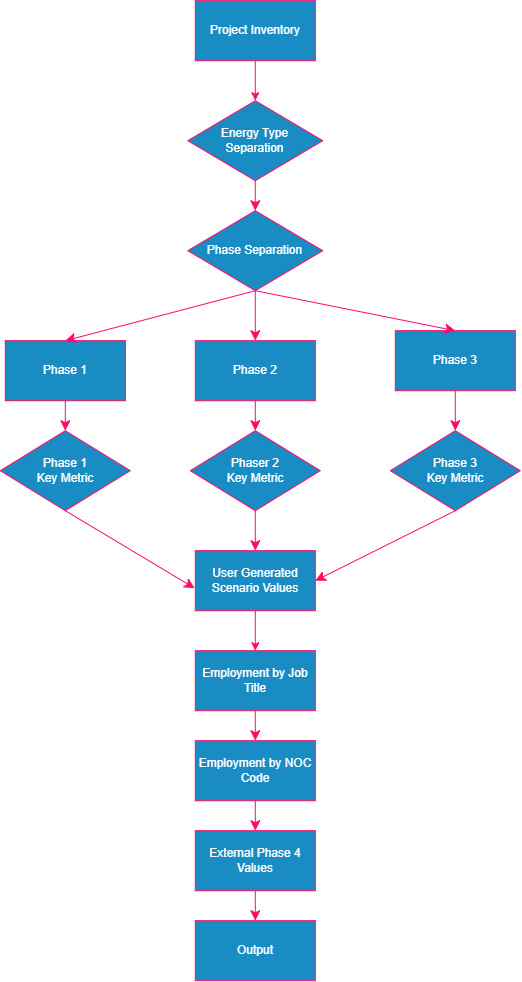

The diagram above was exported from draw.io. Its source (the exported page's mxGraphModel, read from the mxfile embedded in the PNG):
<mxGraphModel dx="1768" dy="2111" grid="1" gridSize="10" guides="1" tooltips="1" connect="1" arrows="1" fold="1" page="1" pageScale="1" pageWidth="850" pageHeight="1100" math="0" shadow="0">
  <root>
    <mxCell id="0" />
    <mxCell id="1" parent="0" />
    <mxCell id="JyK8kW5wt_CqvG7Jbw6F-5" edge="1" parent="1" source="YT1JtlsMcaX-2GyIR3Bh-1" style="edgeStyle=orthogonalEdgeStyle;rounded=0;orthogonalLoop=1;jettySize=auto;html=1;exitX=0.5;exitY=1;exitDx=0;exitDy=0;entryX=0.5;entryY=0;entryDx=0;entryDy=0;fillColor=#d80073;strokeColor=light-dark(#A50040, #ff0a68);" target="YT1JtlsMcaX-2GyIR3Bh-37">
      <mxGeometry relative="1" as="geometry" />
    </mxCell>
    <mxCell id="YT1JtlsMcaX-2GyIR3Bh-1" parent="1" style="whiteSpace=wrap;html=1;rounded=0;fillColor=#1ba1e2;strokeColor=light-dark(#006EAF, #f90a66);fontColor=#ffffff;" value="&lt;span style=&quot;color: light-dark(rgb(255, 255, 255), rgb(255, 255, 255));&quot;&gt;Project Inventory&lt;/span&gt;" vertex="1">
      <mxGeometry height="60" width="120" x="270" y="-130" as="geometry" />
    </mxCell>
    <mxCell id="YT1JtlsMcaX-2GyIR3Bh-40" edge="1" parent="1" source="YT1JtlsMcaX-2GyIR3Bh-2" style="edgeStyle=none;curved=1;rounded=0;orthogonalLoop=1;jettySize=auto;html=1;exitX=0.5;exitY=1;exitDx=0;exitDy=0;entryX=0.5;entryY=0;entryDx=0;entryDy=0;fontSize=12;startSize=8;endSize=8;fillColor=#d80073;strokeColor=light-dark(#A50040, #ff0a68);" target="YT1JtlsMcaX-2GyIR3Bh-39">
      <mxGeometry relative="1" as="geometry" />
    </mxCell>
    <mxCell id="YT1JtlsMcaX-2GyIR3Bh-2" parent="1" style="whiteSpace=wrap;html=1;rounded=0;fillColor=#1ba1e2;fontColor=#ffffff;strokeColor=light-dark(#006EAF, #f00b62);" value="&lt;span style=&quot;color: light-dark(rgb(255, 255, 255), rgb(255, 255, 255));&quot;&gt;Phase 1&lt;/span&gt;" vertex="1">
      <mxGeometry height="60" width="120" x="80" y="210" as="geometry" />
    </mxCell>
    <mxCell id="YT1JtlsMcaX-2GyIR3Bh-51" edge="1" parent="1" source="YT1JtlsMcaX-2GyIR3Bh-3" style="edgeStyle=none;curved=1;rounded=0;orthogonalLoop=1;jettySize=auto;html=1;exitX=0.5;exitY=1;exitDx=0;exitDy=0;entryX=0.5;entryY=0;entryDx=0;entryDy=0;fontSize=12;startSize=8;endSize=8;fillColor=#d80073;strokeColor=light-dark(#A50040, #ff0a68);" target="YT1JtlsMcaX-2GyIR3Bh-42">
      <mxGeometry relative="1" as="geometry" />
    </mxCell>
    <mxCell id="YT1JtlsMcaX-2GyIR3Bh-3" parent="1" style="whiteSpace=wrap;html=1;rounded=0;fillColor=#1ba1e2;fontColor=#ffffff;strokeColor=light-dark(#006EAF, #ff0a68);" value="&lt;span style=&quot;color: light-dark(rgb(255, 255, 255), rgb(255, 255, 255));&quot;&gt;Phase 2&lt;/span&gt;" vertex="1">
      <mxGeometry height="60" width="120" x="270" y="210" as="geometry" />
    </mxCell>
    <mxCell id="YT1JtlsMcaX-2GyIR3Bh-52" edge="1" parent="1" source="YT1JtlsMcaX-2GyIR3Bh-4" style="edgeStyle=none;curved=1;rounded=0;orthogonalLoop=1;jettySize=auto;html=1;entryX=0.5;entryY=0;entryDx=0;entryDy=0;fontSize=12;startSize=8;endSize=8;fillColor=#d80073;strokeColor=light-dark(#A50040, #ff0a68);" target="YT1JtlsMcaX-2GyIR3Bh-41">
      <mxGeometry relative="1" as="geometry" />
    </mxCell>
    <mxCell id="YT1JtlsMcaX-2GyIR3Bh-4" parent="1" style="whiteSpace=wrap;html=1;rounded=0;fillColor=#1ba1e2;fontColor=#ffffff;strokeColor=light-dark(#006EAF, #ff0a68);" value="&lt;span style=&quot;color: light-dark(rgb(0, 0, 0), rgb(255, 255, 255));&quot;&gt;Phase 3&lt;/span&gt;" vertex="1">
      <mxGeometry height="60" width="120" x="470" y="200" as="geometry" />
    </mxCell>
    <mxCell id="YT1JtlsMcaX-2GyIR3Bh-53" edge="1" parent="1" source="YT1JtlsMcaX-2GyIR3Bh-6" style="edgeStyle=none;curved=1;rounded=0;orthogonalLoop=1;jettySize=auto;html=1;exitX=0.5;exitY=1;exitDx=0;exitDy=0;entryX=0.5;entryY=0;entryDx=0;entryDy=0;fontSize=12;startSize=8;endSize=8;fillColor=#d80073;strokeColor=light-dark(#A50040, #ff0a68);" target="YT1JtlsMcaX-2GyIR3Bh-46">
      <mxGeometry relative="1" as="geometry" />
    </mxCell>
    <mxCell id="YT1JtlsMcaX-2GyIR3Bh-6" parent="1" style="whiteSpace=wrap;html=1;rounded=0;fillColor=#1ba1e2;fontColor=#ffffff;strokeColor=light-dark(#006EAF, #ff0a68);" value="&lt;span style=&quot;color: light-dark(rgb(255, 255, 255), rgb(255, 255, 255));&quot;&gt;Employment by Job Title&lt;/span&gt;" vertex="1">
      <mxGeometry height="60" width="120" x="270" y="520" as="geometry" />
    </mxCell>
    <mxCell id="YT1JtlsMcaX-2GyIR3Bh-9" parent="1" style="whiteSpace=wrap;html=1;rounded=0;fillColor=#1ba1e2;fontColor=#ffffff;strokeColor=light-dark(#006EAF, #ff0a68);" value="&lt;span style=&quot;color: light-dark(rgb(255, 255, 255), rgb(255, 255, 255));&quot;&gt;Output&lt;/span&gt;" vertex="1">
      <mxGeometry height="60" width="120" x="270" y="790" as="geometry" />
    </mxCell>
    <mxCell id="YT1JtlsMcaX-2GyIR3Bh-30" edge="1" parent="1" source="YT1JtlsMcaX-2GyIR3Bh-27" style="edgeStyle=none;curved=1;rounded=0;orthogonalLoop=1;jettySize=auto;html=1;exitX=0.5;exitY=1;exitDx=0;exitDy=0;entryX=0.5;entryY=0;entryDx=0;entryDy=0;fontSize=12;startSize=8;endSize=8;fillColor=#d80073;strokeColor=light-dark(#A50040, #ff0a68);" target="YT1JtlsMcaX-2GyIR3Bh-2">
      <mxGeometry relative="1" as="geometry" />
    </mxCell>
    <mxCell id="YT1JtlsMcaX-2GyIR3Bh-31" edge="1" parent="1" source="YT1JtlsMcaX-2GyIR3Bh-27" style="edgeStyle=none;curved=1;rounded=0;orthogonalLoop=1;jettySize=auto;html=1;exitX=0.5;exitY=1;exitDx=0;exitDy=0;entryX=0.5;entryY=0;entryDx=0;entryDy=0;fontSize=12;startSize=8;endSize=8;fillColor=#d80073;strokeColor=light-dark(#A50040, #ff0a68);" target="YT1JtlsMcaX-2GyIR3Bh-3">
      <mxGeometry relative="1" as="geometry" />
    </mxCell>
    <mxCell id="YT1JtlsMcaX-2GyIR3Bh-32" edge="1" parent="1" source="YT1JtlsMcaX-2GyIR3Bh-27" style="edgeStyle=none;curved=1;rounded=0;orthogonalLoop=1;jettySize=auto;html=1;exitX=0.5;exitY=1;exitDx=0;exitDy=0;entryX=0.5;entryY=0;entryDx=0;entryDy=0;fontSize=12;startSize=8;endSize=8;fillColor=#d80073;strokeColor=light-dark(#A50040, #ff0a68);" target="YT1JtlsMcaX-2GyIR3Bh-4">
      <mxGeometry relative="1" as="geometry" />
    </mxCell>
    <mxCell id="YT1JtlsMcaX-2GyIR3Bh-27" parent="1" style="rhombus;whiteSpace=wrap;html=1;rounded=0;fillColor=#1ba1e2;fontColor=#ffffff;strokeColor=light-dark(#006EAF, #ff0a68);" value="&lt;span style=&quot;color: light-dark(rgb(0, 0, 0), rgb(255, 255, 255));&quot;&gt;Phase Separation&lt;/span&gt;" vertex="1">
      <mxGeometry height="80" width="135" x="262.5" y="80" as="geometry" />
    </mxCell>
    <mxCell id="YT1JtlsMcaX-2GyIR3Bh-38" edge="1" parent="1" source="YT1JtlsMcaX-2GyIR3Bh-37" style="edgeStyle=none;curved=1;rounded=0;orthogonalLoop=1;jettySize=auto;html=1;exitX=0.5;exitY=1;exitDx=0;exitDy=0;entryX=0.5;entryY=0;entryDx=0;entryDy=0;fontSize=12;startSize=8;endSize=8;fillColor=#d80073;strokeColor=light-dark(#A50040, #ff0a68);" target="YT1JtlsMcaX-2GyIR3Bh-27">
      <mxGeometry relative="1" as="geometry" />
    </mxCell>
    <mxCell id="YT1JtlsMcaX-2GyIR3Bh-37" parent="1" style="rhombus;whiteSpace=wrap;html=1;rounded=0;fillColor=#1ba1e2;fontColor=#ffffff;strokeColor=light-dark(#006EAF, #ff0a68);" value="&lt;span style=&quot;color: light-dark(rgb(255, 255, 255), rgb(255, 255, 255));&quot;&gt;Energy Type&lt;br&gt;Separation&lt;/span&gt;" vertex="1">
      <mxGeometry height="80" width="135" x="262.5" y="-30" as="geometry" />
    </mxCell>
    <mxCell id="YT1JtlsMcaX-2GyIR3Bh-48" edge="1" parent="1" source="YT1JtlsMcaX-2GyIR3Bh-39" style="edgeStyle=none;curved=1;rounded=0;orthogonalLoop=1;jettySize=auto;html=1;exitX=0.5;exitY=1;exitDx=0;exitDy=0;entryX=-0.005;entryY=0.625;entryDx=0;entryDy=0;fontSize=12;startSize=8;endSize=8;entryPerimeter=0;fillColor=#d80073;strokeColor=light-dark(#A50040, #ff0a68);" target="JyK8kW5wt_CqvG7Jbw6F-3">
      <mxGeometry relative="1" as="geometry" />
    </mxCell>
    <mxCell id="YT1JtlsMcaX-2GyIR3Bh-39" parent="1" style="rhombus;whiteSpace=wrap;html=1;rounded=0;fillColor=#1ba1e2;fontColor=#ffffff;strokeColor=light-dark(#006EAF, #ff0a68);" value="&lt;span style=&quot;color: light-dark(rgb(255, 255, 255), rgb(255, 255, 255));&quot;&gt;Phase 1&lt;br&gt;Key Metric&lt;/span&gt;" vertex="1">
      <mxGeometry height="80" width="130" x="75" y="300" as="geometry" />
    </mxCell>
    <mxCell id="YT1JtlsMcaX-2GyIR3Bh-50" edge="1" parent="1" source="YT1JtlsMcaX-2GyIR3Bh-41" style="edgeStyle=none;curved=1;rounded=0;orthogonalLoop=1;jettySize=auto;html=1;exitX=0.5;exitY=1;exitDx=0;exitDy=0;entryX=1;entryY=0.5;entryDx=0;entryDy=0;fontSize=12;startSize=8;endSize=8;fillColor=#d80073;strokeColor=light-dark(#A50040, #ff0a68);" target="JyK8kW5wt_CqvG7Jbw6F-3">
      <mxGeometry relative="1" as="geometry" />
    </mxCell>
    <mxCell id="YT1JtlsMcaX-2GyIR3Bh-41" parent="1" style="rhombus;whiteSpace=wrap;html=1;rounded=0;fillColor=#1ba1e2;fontColor=#ffffff;strokeColor=light-dark(#006EAF, #f90a66);" value="&lt;span style=&quot;color: light-dark(rgb(0, 0, 0), rgb(255, 255, 255));&quot;&gt;Phase 3&lt;br&gt;Key Metric&lt;/span&gt;" vertex="1">
      <mxGeometry height="80" width="130" x="465" y="300" as="geometry" />
    </mxCell>
    <mxCell id="YT1JtlsMcaX-2GyIR3Bh-49" edge="1" parent="1" source="YT1JtlsMcaX-2GyIR3Bh-42" style="edgeStyle=none;curved=1;rounded=0;orthogonalLoop=1;jettySize=auto;html=1;exitX=0.5;exitY=1;exitDx=0;exitDy=0;entryX=0.5;entryY=0;entryDx=0;entryDy=0;fontSize=12;startSize=8;endSize=8;fillColor=#d80073;strokeColor=light-dark(#A50040, #ff0a68);" target="JyK8kW5wt_CqvG7Jbw6F-3">
      <mxGeometry relative="1" as="geometry" />
    </mxCell>
    <mxCell id="YT1JtlsMcaX-2GyIR3Bh-42" parent="1" style="rhombus;whiteSpace=wrap;html=1;rounded=0;fillColor=#1ba1e2;fontColor=#ffffff;strokeColor=light-dark(#006EAF, #f90a66);" value="&lt;span style=&quot;color: light-dark(rgb(255, 255, 255), rgb(255, 255, 255));&quot;&gt;Phaser 2&lt;br&gt;Key Metric&lt;/span&gt;" vertex="1">
      <mxGeometry height="80" width="130" x="265" y="300" as="geometry" />
    </mxCell>
    <mxCell id="YT1JtlsMcaX-2GyIR3Bh-54" edge="1" parent="1" source="YT1JtlsMcaX-2GyIR3Bh-46" style="edgeStyle=none;curved=1;rounded=0;orthogonalLoop=1;jettySize=auto;html=1;exitX=0.5;exitY=1;exitDx=0;exitDy=0;entryX=0.5;entryY=0;entryDx=0;entryDy=0;fontSize=12;startSize=8;endSize=8;fillColor=#d80073;strokeColor=light-dark(#A50040, #ff0a68);" target="YT1JtlsMcaX-2GyIR3Bh-47">
      <mxGeometry relative="1" as="geometry" />
    </mxCell>
    <mxCell id="YT1JtlsMcaX-2GyIR3Bh-46" parent="1" style="whiteSpace=wrap;html=1;rounded=0;fillColor=#1ba1e2;fontColor=#ffffff;strokeColor=light-dark(#006EAF, #ff0a68);" value="&lt;span style=&quot;color: light-dark(rgb(0, 0, 0), rgb(255, 255, 255));&quot;&gt;Employment by NOC Code&lt;/span&gt;" vertex="1">
      <mxGeometry height="60" width="120" x="270" y="610" as="geometry" />
    </mxCell>
    <mxCell id="YT1JtlsMcaX-2GyIR3Bh-55" edge="1" parent="1" source="YT1JtlsMcaX-2GyIR3Bh-47" style="edgeStyle=none;curved=1;rounded=0;orthogonalLoop=1;jettySize=auto;html=1;exitX=0.5;exitY=1;exitDx=0;exitDy=0;entryX=0.5;entryY=0;entryDx=0;entryDy=0;fontSize=12;startSize=8;endSize=8;fillColor=#d80073;strokeColor=light-dark(#A50040, #ff0a68);" target="YT1JtlsMcaX-2GyIR3Bh-9">
      <mxGeometry relative="1" as="geometry" />
    </mxCell>
    <mxCell id="YT1JtlsMcaX-2GyIR3Bh-47" parent="1" style="whiteSpace=wrap;html=1;rounded=0;fillColor=#1ba1e2;fontColor=#ffffff;strokeColor=light-dark(#006EAF, #ff0a68);" value="&lt;span style=&quot;color: light-dark(rgb(255, 255, 255), rgb(255, 255, 255));&quot;&gt;External Phase 4 Values&lt;/span&gt;" vertex="1">
      <mxGeometry height="60" width="120" x="270" y="700" as="geometry" />
    </mxCell>
    <mxCell id="JyK8kW5wt_CqvG7Jbw6F-4" edge="1" parent="1" source="JyK8kW5wt_CqvG7Jbw6F-3" style="edgeStyle=orthogonalEdgeStyle;rounded=0;orthogonalLoop=1;jettySize=auto;html=1;entryX=0.5;entryY=0;entryDx=0;entryDy=0;fillColor=#d80073;strokeColor=light-dark(#A50040, #ff0a68);" target="YT1JtlsMcaX-2GyIR3Bh-6">
      <mxGeometry relative="1" as="geometry" />
    </mxCell>
    <mxCell id="JyK8kW5wt_CqvG7Jbw6F-3" parent="1" style="rounded=0;whiteSpace=wrap;html=1;fillColor=#1ba1e2;fontColor=#ffffff;strokeColor=light-dark(#006EAF, #f90a66);fontFamily=Helvetica;fontSize=12;fontStyle=0;align=center;verticalAlign=middle;" value="&lt;span style=&quot;color: light-dark(rgb(0, 0, 0), rgb(255, 255, 255));&quot;&gt;User Generated Scenario Values&lt;/span&gt;" vertex="1">
      <mxGeometry height="60" width="120" x="270" y="420" as="geometry" />
    </mxCell>
  </root>
</mxGraphModel>